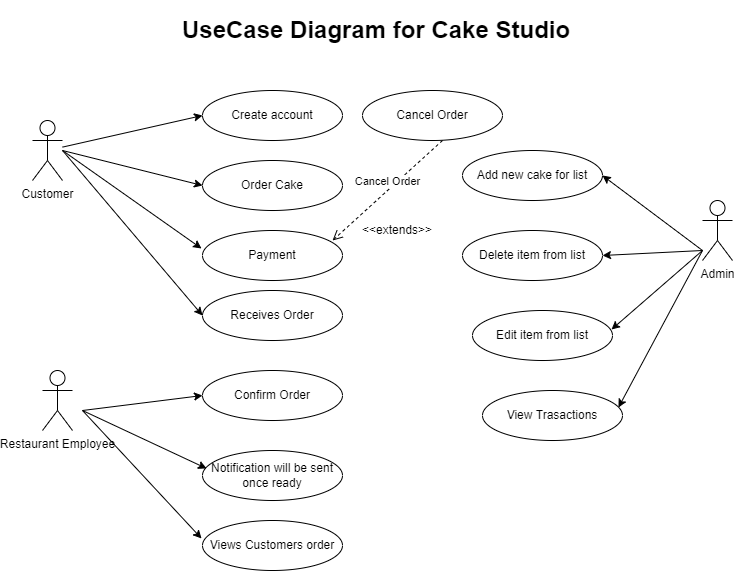

The diagram above was exported from draw.io. Its source (the exported page's mxGraphModel, read from the mxfile embedded in the PNG):
<mxGraphModel dx="1108" dy="1582" grid="1" gridSize="10" guides="1" tooltips="1" connect="1" arrows="1" fold="1" page="1" pageScale="1" pageWidth="850" pageHeight="1100" math="0" shadow="0">
  <root>
    <mxCell id="0" />
    <mxCell id="1" parent="0" />
    <mxCell id="ksuxocGM1mkd9Y8JG_Q6-1" value="Customer" style="shape=umlActor;html=1;verticalLabelPosition=bottom;verticalAlign=top;align=center;" vertex="1" parent="1">
      <mxGeometry x="70" y="100" width="30" height="60" as="geometry" />
    </mxCell>
    <mxCell id="ksuxocGM1mkd9Y8JG_Q6-2" value="Restaurant Employee" style="shape=umlActor;html=1;verticalLabelPosition=bottom;verticalAlign=top;align=center;" vertex="1" parent="1">
      <mxGeometry x="80" y="350" width="30" height="60" as="geometry" />
    </mxCell>
    <mxCell id="ksuxocGM1mkd9Y8JG_Q6-3" value="Admin" style="shape=umlActor;html=1;verticalLabelPosition=bottom;verticalAlign=top;align=center;" vertex="1" parent="1">
      <mxGeometry x="740" y="180" width="30" height="60" as="geometry" />
    </mxCell>
    <mxCell id="ksuxocGM1mkd9Y8JG_Q6-4" value="Create account" style="ellipse;whiteSpace=wrap;html=1;" vertex="1" parent="1">
      <mxGeometry x="240" y="70" width="140" height="50" as="geometry" />
    </mxCell>
    <mxCell id="ksuxocGM1mkd9Y8JG_Q6-5" value="Order Cake" style="ellipse;whiteSpace=wrap;html=1;" vertex="1" parent="1">
      <mxGeometry x="240" y="140" width="140" height="50" as="geometry" />
    </mxCell>
    <mxCell id="ksuxocGM1mkd9Y8JG_Q6-6" value="Payment" style="ellipse;whiteSpace=wrap;html=1;" vertex="1" parent="1">
      <mxGeometry x="240" y="210" width="140" height="50" as="geometry" />
    </mxCell>
    <mxCell id="ksuxocGM1mkd9Y8JG_Q6-7" value="Confirm Order" style="ellipse;whiteSpace=wrap;html=1;" vertex="1" parent="1">
      <mxGeometry x="240" y="350" width="140" height="50" as="geometry" />
    </mxCell>
    <mxCell id="ksuxocGM1mkd9Y8JG_Q6-8" value="Notification will be sent once ready" style="ellipse;whiteSpace=wrap;html=1;" vertex="1" parent="1">
      <mxGeometry x="240" y="430" width="140" height="50" as="geometry" />
    </mxCell>
    <mxCell id="ksuxocGM1mkd9Y8JG_Q6-9" value="Views Customers order" style="ellipse;whiteSpace=wrap;html=1;" vertex="1" parent="1">
      <mxGeometry x="240" y="500" width="140" height="50" as="geometry" />
    </mxCell>
    <mxCell id="ksuxocGM1mkd9Y8JG_Q6-10" value="Add new cake for list" style="ellipse;whiteSpace=wrap;html=1;" vertex="1" parent="1">
      <mxGeometry x="500" y="130" width="140" height="50" as="geometry" />
    </mxCell>
    <mxCell id="ksuxocGM1mkd9Y8JG_Q6-11" value="Delete item from list" style="ellipse;whiteSpace=wrap;html=1;" vertex="1" parent="1">
      <mxGeometry x="500" y="210" width="140" height="50" as="geometry" />
    </mxCell>
    <mxCell id="ksuxocGM1mkd9Y8JG_Q6-12" value="Edit item from list" style="ellipse;whiteSpace=wrap;html=1;" vertex="1" parent="1">
      <mxGeometry x="510" y="290" width="140" height="50" as="geometry" />
    </mxCell>
    <mxCell id="ksuxocGM1mkd9Y8JG_Q6-13" value="View Trasactions" style="ellipse;whiteSpace=wrap;html=1;" vertex="1" parent="1">
      <mxGeometry x="520" y="370" width="140" height="50" as="geometry" />
    </mxCell>
    <mxCell id="ksuxocGM1mkd9Y8JG_Q6-14" value="Receives Order" style="ellipse;whiteSpace=wrap;html=1;" vertex="1" parent="1">
      <mxGeometry x="240" y="270" width="140" height="50" as="geometry" />
    </mxCell>
    <mxCell id="ksuxocGM1mkd9Y8JG_Q6-15" value="" style="endArrow=classic;html=1;rounded=0;entryX=0;entryY=0.5;entryDx=0;entryDy=0;" edge="1" parent="1" source="ksuxocGM1mkd9Y8JG_Q6-1" target="ksuxocGM1mkd9Y8JG_Q6-4">
      <mxGeometry width="50" height="50" relative="1" as="geometry">
        <mxPoint x="120" y="160" as="sourcePoint" />
        <mxPoint x="170" y="110" as="targetPoint" />
      </mxGeometry>
    </mxCell>
    <mxCell id="ksuxocGM1mkd9Y8JG_Q6-16" value="" style="endArrow=classic;html=1;rounded=0;entryX=0;entryY=0.5;entryDx=0;entryDy=0;" edge="1" parent="1" target="ksuxocGM1mkd9Y8JG_Q6-5">
      <mxGeometry width="50" height="50" relative="1" as="geometry">
        <mxPoint x="100" y="130" as="sourcePoint" />
        <mxPoint x="190" y="130" as="targetPoint" />
      </mxGeometry>
    </mxCell>
    <mxCell id="ksuxocGM1mkd9Y8JG_Q6-17" value="" style="endArrow=classic;html=1;rounded=0;entryX=-0.007;entryY=0.36;entryDx=0;entryDy=0;entryPerimeter=0;" edge="1" parent="1" target="ksuxocGM1mkd9Y8JG_Q6-6">
      <mxGeometry width="50" height="50" relative="1" as="geometry">
        <mxPoint x="100" y="130" as="sourcePoint" />
        <mxPoint x="190" y="130" as="targetPoint" />
      </mxGeometry>
    </mxCell>
    <mxCell id="ksuxocGM1mkd9Y8JG_Q6-18" value="" style="endArrow=classic;html=1;rounded=0;entryX=0;entryY=0.5;entryDx=0;entryDy=0;" edge="1" parent="1" target="ksuxocGM1mkd9Y8JG_Q6-14">
      <mxGeometry width="50" height="50" relative="1" as="geometry">
        <mxPoint x="100" y="130" as="sourcePoint" />
        <mxPoint x="160" y="210" as="targetPoint" />
      </mxGeometry>
    </mxCell>
    <mxCell id="ksuxocGM1mkd9Y8JG_Q6-19" value="" style="endArrow=classic;html=1;rounded=0;entryX=0;entryY=0.5;entryDx=0;entryDy=0;" edge="1" parent="1" target="ksuxocGM1mkd9Y8JG_Q6-7">
      <mxGeometry width="50" height="50" relative="1" as="geometry">
        <mxPoint x="120" y="390" as="sourcePoint" />
        <mxPoint x="210" y="370" as="targetPoint" />
      </mxGeometry>
    </mxCell>
    <mxCell id="ksuxocGM1mkd9Y8JG_Q6-20" value="" style="endArrow=classic;html=1;rounded=0;entryX=0.029;entryY=0.36;entryDx=0;entryDy=0;entryPerimeter=0;" edge="1" parent="1" target="ksuxocGM1mkd9Y8JG_Q6-8">
      <mxGeometry width="50" height="50" relative="1" as="geometry">
        <mxPoint x="120" y="390" as="sourcePoint" />
        <mxPoint x="240" y="410" as="targetPoint" />
      </mxGeometry>
    </mxCell>
    <mxCell id="ksuxocGM1mkd9Y8JG_Q6-21" value="" style="endArrow=classic;html=1;rounded=0;entryX=-0.007;entryY=0.36;entryDx=0;entryDy=0;entryPerimeter=0;" edge="1" parent="1" target="ksuxocGM1mkd9Y8JG_Q6-9">
      <mxGeometry width="50" height="50" relative="1" as="geometry">
        <mxPoint x="120" y="390" as="sourcePoint" />
        <mxPoint x="170" y="350" as="targetPoint" />
      </mxGeometry>
    </mxCell>
    <mxCell id="ksuxocGM1mkd9Y8JG_Q6-22" value="" style="endArrow=classic;html=1;rounded=0;entryX=1;entryY=0.5;entryDx=0;entryDy=0;" edge="1" parent="1" target="ksuxocGM1mkd9Y8JG_Q6-10">
      <mxGeometry width="50" height="50" relative="1" as="geometry">
        <mxPoint x="740" y="230" as="sourcePoint" />
        <mxPoint x="750" y="190" as="targetPoint" />
      </mxGeometry>
    </mxCell>
    <mxCell id="ksuxocGM1mkd9Y8JG_Q6-23" value="" style="endArrow=classic;html=1;rounded=0;entryX=1;entryY=0.5;entryDx=0;entryDy=0;" edge="1" parent="1" target="ksuxocGM1mkd9Y8JG_Q6-11">
      <mxGeometry width="50" height="50" relative="1" as="geometry">
        <mxPoint x="740" y="230" as="sourcePoint" />
        <mxPoint x="720" y="230" as="targetPoint" />
      </mxGeometry>
    </mxCell>
    <mxCell id="ksuxocGM1mkd9Y8JG_Q6-24" value="" style="endArrow=classic;html=1;rounded=0;entryX=0.993;entryY=0.38;entryDx=0;entryDy=0;entryPerimeter=0;" edge="1" parent="1" target="ksuxocGM1mkd9Y8JG_Q6-12">
      <mxGeometry width="50" height="50" relative="1" as="geometry">
        <mxPoint x="740" y="230" as="sourcePoint" />
        <mxPoint x="740" y="300" as="targetPoint" />
      </mxGeometry>
    </mxCell>
    <mxCell id="ksuxocGM1mkd9Y8JG_Q6-25" value="" style="endArrow=classic;html=1;rounded=0;entryX=0.971;entryY=0.34;entryDx=0;entryDy=0;entryPerimeter=0;" edge="1" parent="1" target="ksuxocGM1mkd9Y8JG_Q6-13">
      <mxGeometry width="50" height="50" relative="1" as="geometry">
        <mxPoint x="740" y="230" as="sourcePoint" />
        <mxPoint x="760" y="240" as="targetPoint" />
      </mxGeometry>
    </mxCell>
    <mxCell id="ksuxocGM1mkd9Y8JG_Q6-26" value="Cancel Order" style="ellipse;whiteSpace=wrap;html=1;" vertex="1" parent="1">
      <mxGeometry x="400" y="70" width="140" height="50" as="geometry" />
    </mxCell>
    <mxCell id="ksuxocGM1mkd9Y8JG_Q6-27" value="Cancel Order" style="html=1;verticalAlign=bottom;endArrow=open;dashed=1;endSize=8;rounded=0;entryX=0.929;entryY=0.2;entryDx=0;entryDy=0;entryPerimeter=0;" edge="1" parent="1" target="ksuxocGM1mkd9Y8JG_Q6-6">
      <mxGeometry relative="1" as="geometry">
        <mxPoint x="480" y="120" as="sourcePoint" />
        <mxPoint x="400" y="120" as="targetPoint" />
      </mxGeometry>
    </mxCell>
    <mxCell id="ksuxocGM1mkd9Y8JG_Q6-28" value="&amp;lt;&amp;lt;extends&amp;gt;&amp;gt;" style="text;html=1;strokeColor=none;fillColor=none;align=center;verticalAlign=middle;whiteSpace=wrap;rounded=0;" vertex="1" parent="1">
      <mxGeometry x="410" y="195" width="50" height="30" as="geometry" />
    </mxCell>
    <mxCell id="ksuxocGM1mkd9Y8JG_Q6-30" value="&lt;h1&gt;UseCase Diagram for Cake Studio&lt;/h1&gt;" style="text;html=1;strokeColor=none;fillColor=none;spacing=5;spacingTop=-20;whiteSpace=wrap;overflow=hidden;rounded=0;" vertex="1" parent="1">
      <mxGeometry x="215" y="-10" width="420" height="100" as="geometry" />
    </mxCell>
  </root>
</mxGraphModel>